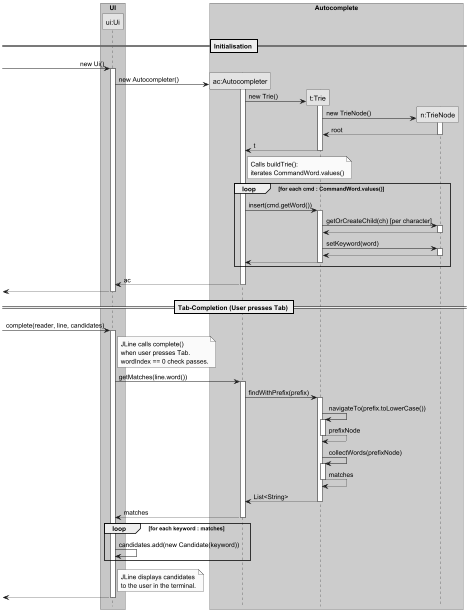

The diagram above was rendered by PlantUML. Its source (embedded in the PNG):
@startuml
!pragma teoz true
skinparam monochrome true
skinparam shadowing false
hide footbox

box "UI" #LightGreen
participant "ui:Ui" as Ui
end box

box "Autocomplete" #LightBlue
participant "ac:Autocompleter" as Autocompleter
participant "t:Trie" as Trie
participant "n:TrieNode" as TrieNode
end box

== Initialisation ==

[-> Ui : new Ui()
activate Ui

create Autocompleter
Ui -> Autocompleter : new Autocompleter()
activate Autocompleter

create Trie
Autocompleter -> Trie : new Trie()
activate Trie

create TrieNode
Trie -> TrieNode : new TrieNode()
activate TrieNode
TrieNode --> Trie : root
deactivate TrieNode

Trie --> Autocompleter : t
deactivate Trie

note right of Autocompleter
  Calls buildTrie():
  iterates CommandWord.values()
end note

loop for each cmd : CommandWord.values()
    Autocompleter -> Trie : insert(cmd.getWord())
    activate Trie
    Trie -> TrieNode : getOrCreateChild(ch) [per character]
    activate TrieNode
    TrieNode --> Trie
    deactivate TrieNode
    Trie -> TrieNode : setKeyword(word)
    activate TrieNode
    TrieNode --> Trie
    deactivate TrieNode
    Trie --> Autocompleter
    deactivate Trie
end

Autocompleter --> Ui : ac
deactivate Autocompleter

[<-- Ui
deactivate Ui

== Tab-Completion (User presses Tab) ==

[-> Ui : complete(reader, line, candidates)
activate Ui

note right of Ui
  JLine calls complete()
  when user presses Tab.
  wordIndex == 0 check passes.
end note

Ui -> Autocompleter : getMatches(line.word())
activate Autocompleter

Autocompleter -> Trie : findWithPrefix(prefix)
activate Trie

Trie -> Trie : navigateTo(prefix.toLowerCase())
activate Trie
Trie --> Trie : prefixNode
deactivate Trie

Trie -> Trie : collectWords(prefixNode)
activate Trie
Trie --> Trie : matches
deactivate Trie

Trie --> Autocompleter : List<String>
deactivate Trie

Autocompleter --> Ui : matches
deactivate Autocompleter

loop for each keyword : matches
    Ui -> Ui : candidates.add(new Candidate(keyword))
end

note right of Ui
  JLine displays candidates
  to the user in the terminal.
end note

[<-- Ui
deactivate Ui

@enduml